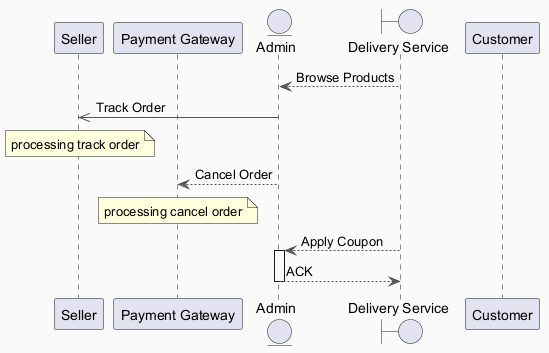

The diagram above was rendered by PlantUML. Its source (embedded in the PNG):
@startuml
skinparam backgroundColor #FAFAFA
skinparam classBackgroundColor #FFF3E0
skinparam classBorderColor #E65100
skinparam ArrowColor #555555
participant "Seller" as S
participant "Payment Gateway" as PG
entity "Admin" as A
boundary "Delivery Service" as DS
participant "Customer" as C
DS --> A : Browse Products
A ->> S : Track Order
note over S : processing track order
A --> PG : Cancel Order
note over PG : processing cancel order
DS --> A : Apply Coupon
activate A
A --> DS : ACK
deactivate A
@enduml